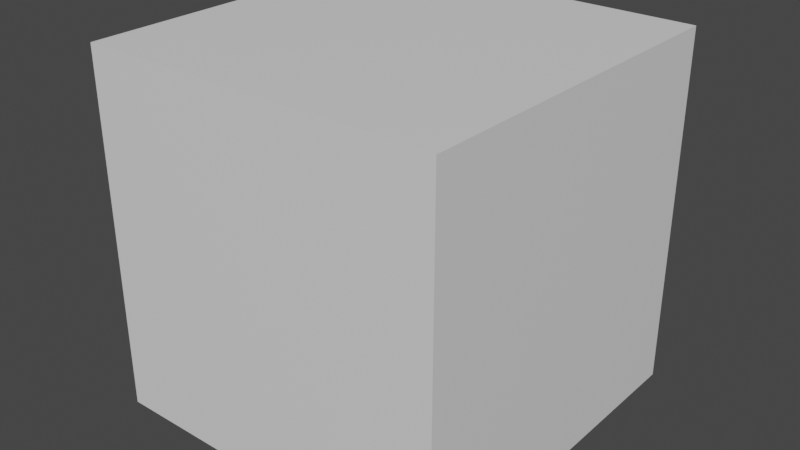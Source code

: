 # Source: cube.blend  (saved by Blender 3.4.6; exported with 4.5.12 LTS)
import bpy
from mathutils import Matrix  # noqa: F401  (used for matrix-valued properties, if any)

bpy.ops.wm.read_factory_settings(use_empty=True)
scene = bpy.context.scene
scene.name = 'Scene'

# ---- collections
col_collection = bpy.data.collections.new('Collection'); scene.collection.children.link(col_collection)

# ---- materials (node trees are filled in below, after node groups)
mat_material = bpy.data.materials.new('Material')
mat_material.alpha_threshold = 0.0
mat_material.use_transparent_shadow = False
mat_material.roughness = 0.5
mat_material.line_color = (0.0, 0.0, 0.0, 1.0)

# ---- material node trees
mat_material.use_nodes = True; mat_material.node_tree.nodes.clear()
_N = mat_material.node_tree.nodes; _L = mat_material.node_tree.links
n0 = _N.new('ShaderNodeOutputMaterial'); n0.name = 'Material Output'; n0.location = (300, 300)
n1 = _N.new('ShaderNodeBsdfPrincipled'); n1.name = 'Principled BSDF'; n1.location = (10, 300)
n1.distribution = 'GGX'
n1.subsurface_method = 'RANDOM_WALK_SKIN'
n1.inputs[3].default_value = 1.45
n1.inputs[27].default_value = (0.0, 0.0, 0.0, 1.0)
n1.inputs[28].default_value = 1.0
_L.new(n1.outputs[0], n0.inputs[0])
n0.is_active_output = True

# ---- world
world_world = bpy.data.worlds.new('World'); scene.world = world_world
world_world.use_nodes = True; world_world.node_tree.nodes.clear()
_N = world_world.node_tree.nodes; _L = world_world.node_tree.links
n0 = _N.new('ShaderNodeOutputWorld'); n0.name = 'World Output'; n0.location = (300, 300)
n1 = _N.new('ShaderNodeBackground'); n1.name = 'Background'; n1.location = (10, 300)
n1.inputs[0].default_value = (0.05088, 0.05088, 0.05088, 1.0)
_L.new(n1.outputs[0], n0.inputs[0])
n0.is_active_output = True
world_world.color = (0.05088, 0.05088, 0.05088)
world_world.use_sun_shadow = False
world_world.sun_shadow_jitter_overblur = 0.0

# ---- meshes
me_cube = bpy.data.meshes.new('Cube')
me_cube.from_pydata([(1.0, 1.0, 1.0), (1.0, 1.0, -1.0), (1.0, -1.0, 1.0), (1.0, -1.0, -1.0), (-1.0, 1.0, 1.0), (-1.0, 1.0, -1.0), (-1.0, -1.0, 1.0), (-1.0, -1.0, -1.0)], [], [(0, 4, 6, 2), (3, 2, 6, 7), (7, 6, 4, 5), (5, 1, 3, 7), (1, 0, 2, 3), (5, 4, 0, 1)])
_uv = me_cube.uv_layers.new(name='UVMap')
_uv.uv.foreach_set('vector', [0.625, 0.5, 0.875, 0.5, 0.875, 0.75, 0.625, 0.75, 0.375, 0.75, 0.625, 0.75, 0.625, 1.0, 0.375, 1.0, 0.375, 0.0, 0.625, 0.0, 0.625, 0.25, 0.375, 0.25, 0.125, 0.5, 0.375, 0.5, 0.375, 0.75, 0.125, 0.75, 0.375, 0.5, 0.625, 0.5, 0.625, 0.75, 0.375, 0.75, 0.375, 0.25, 0.625, 0.25, 0.625, 0.5, 0.375, 0.5])
me_cube.materials.append(mat_material)
me_cube.use_mirror_vertex_groups = False
me_cube.update()

# ---- objects
ob_cube = bpy.data.objects.new('Cube', me_cube)

# ---- transforms, parenting, visibility, modifiers, constraints
ob_cube.location = (0.0, 0.0, 0.0)
ob_cube.scale = (0.1, 0.1, 0.1)
ob_cube.lock_rotations_4d = False
ob_cube.empty_display_type = 'ARROWS'
ob_cube.lineart.crease_threshold = 0.0

# ---- collection membership
col_collection.objects.link(ob_cube)

# ---- scene / render settings (as saved in the file)
scene.frame_start = 1; scene.frame_end = 250; scene.frame_set(1)
scene.render.engine = 'BLENDER_EEVEE_NEXT'
scene.cycles.sampling_pattern = 'TABULATED_SOBOL'
scene.cycles.use_light_tree = False
scene.view_settings.view_transform = 'Filmic'
bpy.context.view_layer.update()

# ---- added for rendering (the .blend has no active camera and no usable light): camera, sun
cam_auto = bpy.data.cameras.new('AutoCamera')
cam_auto.lens = 50.0
cam_auto.sensor_width = 36.0
cam_auto.clip_end = 1000.0
ob_auto_camera = bpy.data.objects.new('AutoCamera', cam_auto)
scene.collection.objects.link(ob_auto_camera)
ob_auto_camera.location = (0.320507, -0.384609, 0.256406)
ob_auto_camera.rotation_euler = (1.09748, -7.21219e-08, 0.694738)
scene.camera = ob_auto_camera
light_auto_sun = bpy.data.lights.new('AutoSun', 'SUN')
light_auto_sun.energy = 3.0
light_auto_sun.angle = 0.0523599
ob_auto_sun = bpy.data.objects.new('AutoSun', light_auto_sun)
scene.collection.objects.link(ob_auto_sun)
ob_auto_sun.rotation_euler = (0.872665, 0.174533, 0.523599)
bpy.context.view_layer.update()
